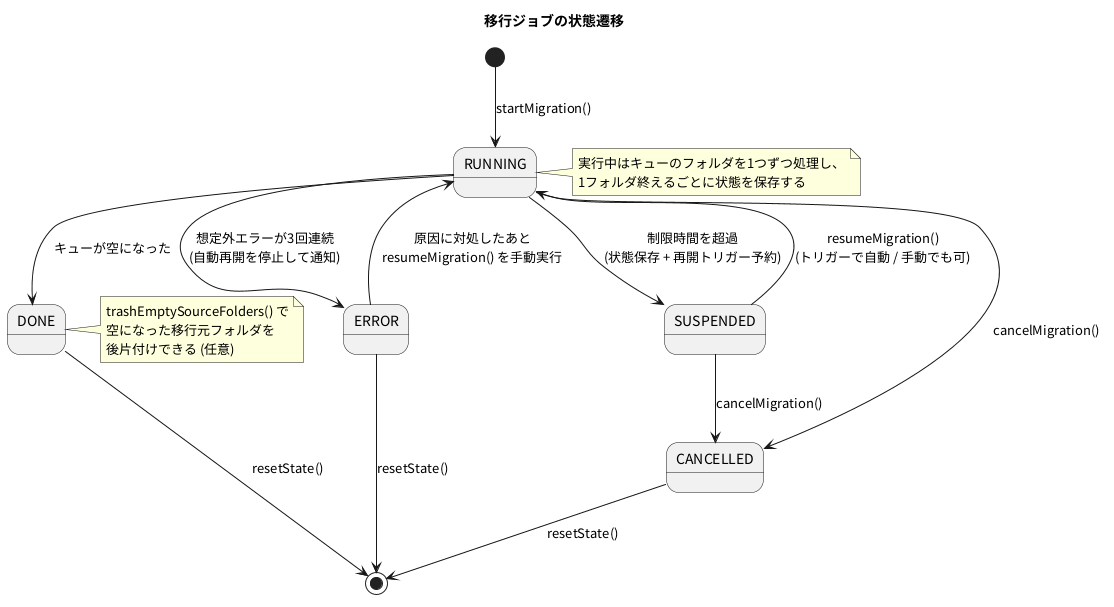

The diagram above was rendered by PlantUML. Its source (embedded in the PNG):
@startuml 06_state_machine
skinparam defaultFontName "Noto Sans CJK JP"
skinparam shadowing false
title 移行ジョブの状態遷移

[*] --> RUNNING : startMigration()

RUNNING --> SUSPENDED : 制限時間を超過\n(状態保存 + 再開トリガー予約)
SUSPENDED --> RUNNING : resumeMigration()\n(トリガーで自動 / 手動でも可)
RUNNING --> DONE : キューが空になった
RUNNING --> ERROR : 想定外エラーが3回連続\n(自動再開を停止して通知)
ERROR --> RUNNING : 原因に対処したあと\nresumeMigration() を手動実行
RUNNING --> CANCELLED : cancelMigration()
SUSPENDED --> CANCELLED : cancelMigration()
DONE --> [*] : resetState()
CANCELLED --> [*] : resetState()
ERROR --> [*] : resetState()

note right of RUNNING
  実行中はキューのフォルダを1つずつ処理し、
  1フォルダ終えるごとに状態を保存する
end note
note right of DONE
  trashEmptySourceFolders() で
  空になった移行元フォルダを
  後片付けできる (任意)
end note
@enduml